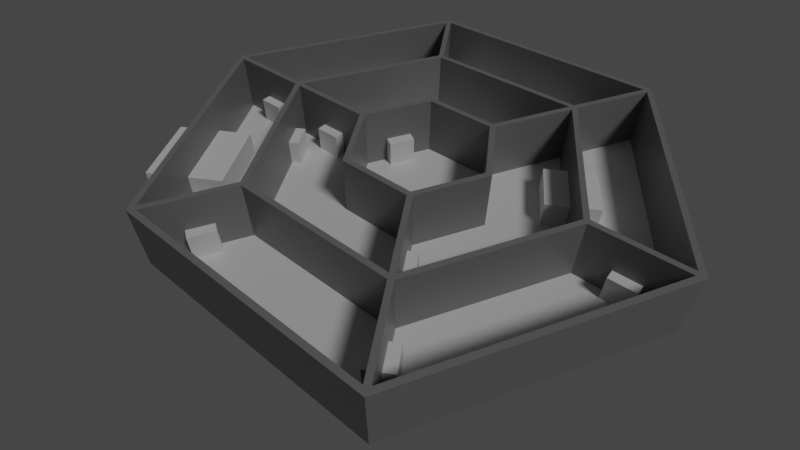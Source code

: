 # Source: DungeonSpiderModifiers.blend  (saved by Blender 2.93.20; exported with 4.5.12 LTS)
import bpy
from mathutils import Matrix  # noqa: F401  (used for matrix-valued properties, if any)

bpy.ops.wm.read_factory_settings(use_empty=True)
scene = bpy.context.scene
scene.name = 'Scene'

# ---- collections
col_collection = bpy.data.collections.new('Collection'); scene.collection.children.link(col_collection)

# ---- materials (node trees are filled in below, after node groups)
mat_material = bpy.data.materials.new('Material')
mat_material.alpha_threshold = 0.0
mat_material.use_transparent_shadow = False
mat_material.line_color = (0.0, 0.0, 0.0, 1.0)
mat_material_001 = bpy.data.materials.new('Material.001')
mat_material_001.use_transparent_shadow = False

# ---- material node trees
mat_material.use_nodes = True; mat_material.node_tree.nodes.clear()
_N = mat_material.node_tree.nodes; _L = mat_material.node_tree.links
n0 = _N.new('ShaderNodeOutputMaterial'); n0.name = 'Material Output'; n0.location = (300, 300)
n1 = _N.new('ShaderNodeBsdfPrincipled'); n1.name = 'Principled BSDF'; n1.location = (10, 300)
n1.distribution = 'GGX'
n1.subsurface_method = 'BURLEY'
n1.inputs[0].default_value = (0.2019, 0.2019, 0.2019, 1.0)
n1.inputs[2].default_value = 0.4
n1.inputs[3].default_value = 1.45
n1.inputs[27].default_value = (0.0, 0.0, 0.0, 1.0)
n1.inputs[28].default_value = 1.0
_L.new(n1.outputs[0], n0.inputs[0])
n0.is_active_output = True
mat_material_001.use_nodes = True; mat_material_001.node_tree.nodes.clear()
_N = mat_material_001.node_tree.nodes; _L = mat_material_001.node_tree.links
n0 = _N.new('ShaderNodeBsdfPrincipled'); n0.name = 'Principled BSDF'; n0.location = (10, 300)
n0.distribution = 'GGX'
n0.subsurface_method = 'BURLEY'
n0.inputs[3].default_value = 1.45
n0.inputs[27].default_value = (0.0, 0.0, 0.0, 1.0)
n0.inputs[28].default_value = 1.0
n1 = _N.new('ShaderNodeOutputMaterial'); n1.name = 'Material Output'; n1.location = (300, 300)
_L.new(n0.outputs[0], n1.inputs[0])
n1.is_active_output = True

# ---- world
world_world = bpy.data.worlds.new('World'); scene.world = world_world
world_world.use_nodes = True; world_world.node_tree.nodes.clear()
_N = world_world.node_tree.nodes; _L = world_world.node_tree.links
n0 = _N.new('ShaderNodeOutputWorld'); n0.name = 'World Output'; n0.location = (300, 300)
n1 = _N.new('ShaderNodeBackground'); n1.name = 'Background'; n1.location = (10, 300)
n1.inputs[0].default_value = (0.05088, 0.05088, 0.05088, 1.0)
_L.new(n1.outputs[0], n0.inputs[0])
n0.is_active_output = True
world_world.color = (0.05088, 0.05088, 0.05088)
world_world.use_sun_shadow = False
world_world.sun_shadow_jitter_overblur = 0.0

# ---- cameras
cam_camera = bpy.data.cameras.new('Camera')
cam_camera.clip_end = 500.0
cam_camera.lens = 25.0
cam_camera.ortho_scale = 7.314

# ---- lights
light_light = bpy.data.lights.new('Light', 'SUN')
light_light.transmission_factor = 0.0
light_light.angle = 0.1993
light_light.energy = 1.0
light_light.shadow_soft_size = 0.1
light_light.shadow_cascade_max_distance = 1000.0

# ---- meshes
me_cylinder_001 = bpy.data.meshes.new('Cylinder.001')
me_cylinder_001.from_pydata([(0.0, 1.0, -1.0), (3.255e-09, 0.2709, 1.0), (0.866, 0.5, -1.0), (0.2346, 0.1354, 1.0), (0.866, -0.5, -1.0), (0.2346, -0.1354, 1.0), (-8.742e-08, -1.0, -1.0), (-1.464e-08, -0.2709, 1.0), (-0.866, -0.5, -1.0), (-0.2346, -0.1354, 1.0), (-0.866, 0.5, -1.0), (-0.2346, 0.1354, 1.0), (0.866, 0.5, 1.0), (0.0, 1.0, 1.0), (0.866, -0.5, 1.0), (-8.742e-08, -1.0, 1.0), (-0.866, -0.5, 1.0), (-0.866, 0.5, 1.0), (0.2562, 0.1479, 1.0), (-1.473e-08, -0.2959, 1.0), (-0.2562, 0.1479, 1.0), (0.5412, 0.3124, 1.0), (-4.87e-08, -0.6249, 1.0), (-0.5412, 0.3124, 1.0), (0.8337, 0.4936, 1.0), (0.8443, 0.4752, 1.0), (-0.01062, 0.9688, 1.0), (0.01062, 0.9688, 1.0), (0.8443, -0.4752, 1.0), (0.8337, -0.4936, 1.0), (0.01062, -0.9688, 1.0), (-0.01062, -0.9688, 1.0), (-0.8337, -0.4936, 1.0), (-0.8443, -0.4752, 1.0), (-0.8443, 0.4752, 1.0), (-0.8337, 0.4936, 1.0), (0.01062, 0.2897, 1.0), (-0.01062, 0.2897, 1.0), (0.2456, -0.1541, 1.0), (0.2562, -0.1357, 1.0), (-0.2562, -0.1357, 1.0), (-0.2456, -0.1541, 1.0), (0.01062, 0.6428, 1.0), (-0.01062, 0.6428, 1.0), (0.562, 0.3122, 1.0), (0.5514, 0.3306, 1.0), (0.5514, -0.3306, 1.0), (0.562, -0.3122, 1.0), (-0.01062, -0.6428, 1.0), (0.01062, -0.6428, 1.0), (-0.562, -0.3122, 1.0), (-0.5514, -0.3306, 1.0), (-0.5514, 0.3306, 1.0), (-0.562, 0.3122, 1.0), (-0.01062, 0.6187, 1.0), (0.01062, 0.6187, 1.0), (0.5412, -0.3002, 1.0), (0.5305, -0.3186, 1.0), (-0.5305, -0.3186, 1.0), (-0.5412, -0.3002, 1.0), (0.866, 0.5, 24.18), (-1.54e-10, 1.0, 24.18), (0.866, -0.5, 24.18), (-8.758e-08, -1.0, 24.18), (-0.866, -0.5, 24.18), (-0.866, 0.5, 24.18), (0.2346, 0.1354, 24.18), (3.101e-09, 0.2709, 24.18), (0.2346, -0.1354, 24.18), (-1.479e-08, -0.2709, 24.18), (-0.2346, -0.1354, 24.18), (-0.2346, 0.1354, 24.18), (0.2562, 0.1479, 24.18), (-1.488e-08, -0.2959, 24.18), (-0.2562, 0.1479, 24.18), (-0.01062, 0.6428, 24.18), (-0.01062, 0.6187, 24.18), (0.5514, -0.3306, 24.18), (0.5305, -0.3186, 24.18), (0.8535, 0.4928, 24.18), (0.8337, 0.4936, 24.18), (0.8443, 0.4752, 24.18), (2.218e-10, 0.9855, 24.18), (-0.01062, 0.9688, 24.18), (0.01062, 0.9688, 24.18), (0.8535, -0.4928, 24.18), (0.8443, -0.4752, 24.18), (0.8337, -0.4936, 24.18), (-8.617e-08, -0.9855, 24.18), (0.01062, -0.9688, 24.18), (-0.01062, -0.9688, 24.18), (-0.8535, -0.4928, 24.18), (-0.8337, -0.4936, 24.18), (-0.8443, -0.4752, 24.18), (-0.8535, 0.4928, 24.18), (-0.8443, 0.4752, 24.18), (-0.8337, 0.4936, 24.18), (0.01062, 0.2897, 24.18), (-0.01062, 0.2897, 24.18), (0.2456, -0.1541, 24.18), (0.2562, -0.1357, 24.18), (-0.2562, -0.1357, 24.18), (-0.2456, -0.1541, 24.18), (0.01062, 0.6428, 24.18), (-0.5514, -0.3306, 24.18), (-0.5305, -0.3186, 24.18), (0.562, 0.3122, 24.18), (0.5514, 0.3306, 24.18), (-0.562, -0.3122, 24.18), (-0.5412, -0.3002, 24.18), (-4.885e-08, -0.6249, 24.18), (-0.01062, -0.6428, 24.18), (0.562, -0.3122, 24.18), (0.5412, -0.3002, 24.18), (0.01062, 0.6187, 24.18), (0.01062, -0.6428, 24.18), (0.5412, 0.3124, 24.18), (-0.5514, 0.3306, 24.18), (-0.562, 0.3122, 24.18), (-0.5412, 0.3124, 24.18)], [], [(0, 13, 12, 2), (2, 12, 14, 4), (4, 14, 15, 6), (6, 15, 16, 8), (3, 1, 11, 9, 7, 5), (8, 16, 17, 10), (10, 17, 13, 0), (0, 2, 4, 6, 8, 10), (44, 47, 28, 25), (45, 42, 103, 107), (48, 51, 32, 31), (50, 53, 34, 33), (36, 18, 21, 55), (46, 49, 30, 29), (41, 19, 73, 102), (52, 43, 26, 35), (58, 41, 102, 105), (57, 22, 110, 78), (40, 59, 109, 101), (19, 38, 99, 73), (18, 39, 56, 21), (38, 19, 22, 57), (19, 41, 58, 22), (40, 20, 23, 59), (20, 37, 54, 23), (15, 14, 62, 63), (56, 39, 100, 113), (21, 56, 113, 116), (38, 57, 78, 99), (39, 18, 72, 100), (42, 27, 84, 103), (23, 54, 76, 119), (14, 12, 60, 62), (26, 43, 75, 83), (37, 20, 74, 98), (34, 53, 118, 95), (55, 21, 116, 114), (52, 35, 96, 117), (18, 36, 97, 72), (32, 51, 104, 92), (33, 34, 95, 93), (12, 13, 61, 60), (50, 33, 93, 108), (53, 50, 108, 118), (30, 49, 115, 89), (48, 31, 90, 111), (31, 32, 92, 90), (42, 45, 24, 27), (28, 47, 112, 86), (51, 48, 111, 104), (11, 1, 67, 71), (46, 29, 87, 77), (9, 11, 71, 70), (24, 45, 107, 80), (29, 30, 89, 87), (7, 9, 70, 69), (44, 25, 81, 106), (49, 46, 77, 115), (5, 7, 69, 68), (36, 55, 114, 97), (3, 5, 68, 66), (54, 37, 98, 76), (82, 84, 80, 79, 60, 61), (79, 81, 86, 85, 62, 60), (85, 87, 89, 88, 63, 62), (88, 90, 92, 91, 64, 63), (91, 93, 95, 94, 65, 64), (94, 96, 83, 82, 61, 65), (110, 111, 115), (67, 97, 98), (80, 81, 79), (83, 84, 82), (86, 87, 85), (89, 90, 88), (92, 93, 91), (95, 96, 94), (105, 109, 108, 104), (78, 77, 112, 113), (107, 116, 106), (119, 117, 118), (76, 114, 103, 75), (76, 98, 97, 114), (106, 81, 80, 107), (77, 87, 86, 112), (111, 90, 89, 115), (108, 93, 92, 104), (117, 96, 95, 118), (83, 75, 103, 84), (99, 78, 113, 100), (101, 109, 105, 102), (100, 68, 99), (70, 101, 102), (70, 102, 73, 69), (69, 73, 99, 68), (68, 100, 72, 66), (66, 72, 97, 67), (71, 67, 98, 74), (71, 74, 101, 70), (109, 119, 118, 108), (104, 111, 110, 105), (78, 110, 115, 77), (113, 112, 106, 116), (103, 114, 116, 107), (75, 117, 119, 76), (16, 15, 63, 64), (22, 58, 105, 110), (27, 24, 80, 84), (20, 40, 101, 74), (59, 23, 119, 109), (25, 28, 86, 81), (17, 16, 64, 65), (47, 44, 106, 112), (13, 17, 65, 61), (43, 52, 117, 75), (1, 3, 66, 67), (35, 26, 83, 96)])
me_cylinder_001.polygons.foreach_set('material_index', [0, 0, 0, 0, 1, 0, 0, 0, 1, 0, 1, 1, 1, 1, 0, 1, 0, 0, 0, 0, 1, 1, 1, 1, 1, 0, 0, 0, 0, 0, 0, 0, 0, 0, 0, 0, 0, 0, 0, 0, 0, 0, 0, 0, 0, 0, 0, 1, 0, 0, 0, 0, 0, 0, 0, 0, 0, 0, 0, 0, 0, 0, 0, 0, 0, 0, 0, 0, 0, 0, 0, 0, 0, 0, 0, 0, 0, 0, 0, 0, 0, 0, 0, 0, 0, 0, 0, 0, 0, 0, 0, 0, 0, 0, 0, 0, 0, 0, 0, 0, 0, 0, 0, 0, 0, 0, 0, 0, 0, 0, 0, 0, 0, 0, 0, 0])
_uv = me_cylinder_001.uv_layers.new(name='UVMap')
_uv.uv.foreach_set('vector', [1.0, 0.5, 1.0, 1.0, 0.8333, 1.0, 0.8333, 0.5, 0.8333, 0.5, 0.8333, 1.0, 0.6667, 1.0, 0.6667, 0.5, 0.6667, 0.5, 0.6667, 1.0, 0.5, 1.0, 0.5, 0.5, 0.5, 0.5, 0.5, 1.0, 0.3333, 1.0, 0.3333, 0.5, 0.3073, 0.2831, 0.25, 0.3162, 0.1927, 0.2831, 0.1927, 0.2169, 0.25, 0.1838, 0.3073, 0.2169, 0.3333, 0.5, 0.3333, 1.0, 0.1667, 1.0, 0.1667, 0.5, 0.1667, 0.5, 0.1667, 1.0, -8.941e-08, 1.0, -8.941e-08, 0.5, 0.75, 0.49, 0.9578, 0.37, 0.9578, 0.13, 0.75, 0.01, 0.5422, 0.13, 0.5422, 0.37, 0.3849, 0.3249, 0.3849, 0.1751, 0.4534, 0.1355, 0.4534, 0.3645, 0.3823, 0.3293, 0.2525, 0.4043, 0.2525, 0.4043, 0.3823, 0.3293, 0.2475, 0.09573, 0.1177, 0.1707, 0.04921, 0.1311, 0.2474, 0.01667, 0.1151, 0.1751, 0.1151, 0.3249, 0.04665, 0.3645, 0.04665, 0.1355, 0.2525, 0.3195, 0.3115, 0.2855, 0.3799, 0.325, 0.2525, 0.3985, 0.3823, 0.1707, 0.2525, 0.09573, 0.2526, 0.01667, 0.4508, 0.1311, 0.1911, 0.213, 0.25, 0.179, 0.25, 0.179, 0.1911, 0.213, 0.1177, 0.3293, 0.2475, 0.4043, 0.2474, 0.4833, 0.04921, 0.3689, 0.1227, 0.1735, 0.1911, 0.213, 0.1911, 0.213, 0.1227, 0.1735, 0.3773, 0.1735, 0.25, 0.1, 0.25, 0.1, 0.3773, 0.1735, 0.1885, 0.2174, 0.1201, 0.178, 0.1201, 0.178, 0.1885, 0.2174, 0.25, 0.179, 0.3089, 0.213, 0.3089, 0.213, 0.25, 0.179, 0.3115, 0.2855, 0.3115, 0.2174, 0.3799, 0.178, 0.3799, 0.325, 0.3089, 0.213, 0.25, 0.179, 0.25, 0.1, 0.3773, 0.1735, 0.25, 0.179, 0.1911, 0.213, 0.1227, 0.1735, 0.25, 0.1, 0.1885, 0.2174, 0.1885, 0.2855, 0.1201, 0.325, 0.1201, 0.178, 0.1885, 0.2855, 0.2475, 0.3195, 0.2475, 0.3985, 0.1201, 0.325, 0.5, 1.0, 0.6667, 1.0, 0.6667, 1.0, 0.5, 1.0, 0.3799, 0.178, 0.3115, 0.2174, 0.3115, 0.2174, 0.3799, 0.178, 0.3799, 0.325, 0.3799, 0.178, 0.3799, 0.178, 0.3799, 0.325, 0.3089, 0.213, 0.3773, 0.1735, 0.3773, 0.1735, 0.3089, 0.213, 0.3115, 0.2174, 0.3115, 0.2855, 0.3115, 0.2855, 0.3115, 0.2174, 0.2525, 0.4043, 0.2526, 0.4833, 0.2526, 0.4833, 0.2525, 0.4043, 0.1201, 0.325, 0.2475, 0.3985, 0.2475, 0.3985, 0.1201, 0.325, 0.6667, 1.0, 0.8333, 1.0, 0.8333, 1.0, 0.6667, 1.0, 0.2474, 0.4833, 0.2475, 0.4043, 0.2475, 0.4043, 0.2474, 0.4833, 0.2475, 0.3195, 0.1885, 0.2855, 0.1885, 0.2855, 0.2475, 0.3195, 0.04665, 0.3645, 0.1151, 0.3249, 0.1151, 0.3249, 0.04665, 0.3645, 0.2525, 0.3985, 0.3799, 0.325, 0.3799, 0.325, 0.2525, 0.3985, 0.1177, 0.3293, 0.04921, 0.3689, 0.04921, 0.3689, 0.1177, 0.3293, 0.3115, 0.2855, 0.2525, 0.3195, 0.2525, 0.3195, 0.3115, 0.2855, 0.04921, 0.1311, 0.1177, 0.1707, 0.1177, 0.1707, 0.04921, 0.1311, 0.04665, 0.1355, 0.04665, 0.3645, 0.04665, 0.3645, 0.04665, 0.1355, 0.8333, 1.0, 1.0, 1.0, 1.0, 1.0, 0.8333, 1.0, 0.1151, 0.1751, 0.04665, 0.1355, 0.04665, 0.1355, 0.1151, 0.1751, 0.1151, 0.3249, 0.1151, 0.1751, 0.1151, 0.1751, 0.1151, 0.3249, 0.2526, 0.01667, 0.2525, 0.09573, 0.2525, 0.09573, 0.2526, 0.01667, 0.2475, 0.09573, 0.2474, 0.01667, 0.2474, 0.01667, 0.2475, 0.09573, 0.2474, 0.01667, 0.04921, 0.1311, 0.04921, 0.1311, 0.2474, 0.01667, 0.2525, 0.4043, 0.3823, 0.3293, 0.4508, 0.3689, 0.2526, 0.4833, 0.4534, 0.1355, 0.3849, 0.1751, 0.3849, 0.1751, 0.4534, 0.1355, 0.1177, 0.1707, 0.2475, 0.09573, 0.2475, 0.09573, 0.1177, 0.1707, 0.1927, 0.2831, 0.25, 0.3162, 0.25, 0.3162, 0.1927, 0.2831, 0.3823, 0.1707, 0.4508, 0.1311, 0.4508, 0.1311, 0.3823, 0.1707, 0.1927, 0.2169, 0.1927, 0.2831, 0.1927, 0.2831, 0.1927, 0.2169, 0.4508, 0.3689, 0.3823, 0.3293, 0.3823, 0.3293, 0.4508, 0.3689, 0.4508, 0.1311, 0.2526, 0.01667, 0.2526, 0.01667, 0.4508, 0.1311, 0.25, 0.1838, 0.1927, 0.2169, 0.1927, 0.2169, 0.25, 0.1838, 0.3849, 0.3249, 0.4534, 0.3645, 0.4534, 0.3645, 0.3849, 0.3249, 0.2525, 0.09573, 0.3823, 0.1707, 0.3823, 0.1707, 0.2525, 0.09573, 0.3073, 0.2169, 0.25, 0.1838, 0.25, 0.1838, 0.3073, 0.2169, 0.2525, 0.3195, 0.2525, 0.3985, 0.2525, 0.3985, 0.2525, 0.3195, 0.3073, 0.2831, 0.3073, 0.2169, 0.3073, 0.2169, 0.3073, 0.2831, 0.2475, 0.3985, 0.2475, 0.3195, 0.2475, 0.3195, 0.2475, 0.3985, 0.25, 0.487, 0.2526, 0.4833, 0.4508, 0.3689, 0.4553, 0.3685, 0.4578, 0.37, 0.25, 0.49, 0.4553, 0.3685, 0.4534, 0.3645, 0.4534, 0.1355, 0.4553, 0.1315, 0.4578, 0.13, 0.4578, 0.37, 0.4553, 0.1315, 0.4508, 0.1311, 0.2526, 0.01667, 0.25, 0.013, 0.25, 0.01, 0.4578, 0.13, 0.25, 0.013, 0.2474, 0.01667, 0.04921, 0.1311, 0.04475, 0.1315, 0.04215, 0.13, 0.25, 0.01, 0.04475, 0.1315, 0.04665, 0.1355, 0.04665, 0.3645, 0.04475, 0.3685, 0.04215, 0.37, 0.04215, 0.13, 0.04475, 0.3685, 0.04921, 0.3689, 0.2474, 0.4833, 0.25, 0.487, 0.25, 0.49, 0.04215, 0.37, 0.0, 0.0, 0.2475, 0.09573, 0.2525, 0.09573, 0.0, 0.0, 0.2525, 0.3195, 0.2475, 0.3195, 0.4508, 0.3689, 0.4533, 0.3644, 0.4553, 0.3685, 0.2474, 0.4833, 0.2526, 0.4833, 0.25, 0.487, 0.4534, 0.1355, 0.4508, 0.1311, 0.4553, 0.1315, 0.2526, 0.01667, 0.2474, 0.01669, 0.25, 0.013, 0.04921, 0.1311, 0.04667, 0.1356, 0.04475, 0.1315, 0.04665, 0.3645, 0.04923, 0.3689, 0.04475, 0.3685, 0.1227, 0.1735, 0.1201, 0.178, 0.1151, 0.1751, 0.1177, 0.1707, 0.3773, 0.1735, 0.3823, 0.1707, 0.3849, 0.1751, 0.3799, 0.178, 0.3823, 0.3293, 0.0, 0.0, 0.3849, 0.3249, 0.0, 0.0, 0.1177, 0.3293, 0.1151, 0.3249, 0.2475, 0.3985, 0.2525, 0.3985, 0.2525, 0.4043, 0.2475, 0.4043, 0.2475, 0.3985, 0.2475, 0.3195, 0.2525, 0.3195, 0.2525, 0.3985, 0.3849, 0.3249, 0.4534, 0.3645, 0.4508, 0.3689, 0.3823, 0.3293, 0.3823, 0.1707, 0.4508, 0.1311, 0.4534, 0.1355, 0.3849, 0.1751, 0.2475, 0.09573, 0.2474, 0.01667, 0.2526, 0.01667, 0.2525, 0.09573, 0.1151, 0.1751, 0.04665, 0.1355, 0.04921, 0.1311, 0.1177, 0.1707, 0.1177, 0.3293, 0.04921, 0.3689, 0.04665, 0.3645, 0.1151, 0.3249, 0.2474, 0.4833, 0.2475, 0.4043, 0.2525, 0.4043, 0.2526, 0.4833, 0.3089, 0.213, 0.3773, 0.1735, 0.3799, 0.178, 0.3115, 0.2174, 0.1885, 0.2174, 0.1201, 0.178, 0.1227, 0.1735, 0.1911, 0.213, 0.3115, 0.2174, 0.0, 0.0, 0.3089, 0.213, 0.0, 0.0, 0.1885, 0.2174, 0.1911, 0.213, 0.0, 0.0, 0.1911, 0.213, 0.25, 0.179, 0.25, 0.1838, 0.25, 0.1838, 0.25, 0.179, 0.3089, 0.213, 0.0, 0.0, 0.0, 0.0, 0.3115, 0.2174, 0.3115, 0.2855, 0.3073, 0.2831, 0.3073, 0.2831, 0.3115, 0.2855, 0.2525, 0.3195, 0.0, 0.0, 0.1927, 0.2831, 0.0, 0.0, 0.2475, 0.3195, 0.1885, 0.2855, 0.1927, 0.2831, 0.1885, 0.2855, 0.1885, 0.2174, 0.0, 0.0, 0.1201, 0.178, 0.1201, 0.325, 0.1151, 0.3249, 0.1151, 0.1751, 0.1177, 0.1707, 0.2475, 0.09573, 0.0, 0.0, 0.1227, 0.1735, 0.3773, 0.1735, 0.25, 0.1, 0.2525, 0.09573, 0.3823, 0.1707, 0.3799, 0.178, 0.3849, 0.1751, 0.3849, 0.3249, 0.3799, 0.325, 0.2525, 0.4043, 0.2525, 0.3985, 0.0, 0.0, 0.3823, 0.3293, 0.2475, 0.4043, 0.1177, 0.3293, 0.0, 0.0, 0.2475, 0.3985, 0.3333, 1.0, 0.5, 1.0, 0.5, 1.0, 0.3333, 1.0, 0.25, 0.1, 0.1227, 0.1735, 0.1227, 0.1735, 0.25, 0.1, 0.2526, 0.4833, 0.4508, 0.3689, 0.4508, 0.3689, 0.2526, 0.4833, 0.1885, 0.2855, 0.1885, 0.2174, 0.1885, 0.2174, 0.1885, 0.2855, 0.1201, 0.178, 0.1201, 0.325, 0.1201, 0.325, 0.1201, 0.178, 0.4534, 0.3645, 0.4534, 0.1355, 0.4534, 0.1355, 0.4534, 0.3645, 0.1667, 1.0, 0.3333, 1.0, 0.3333, 1.0, 0.1667, 1.0, 0.3849, 0.1751, 0.3849, 0.3249, 0.3849, 0.3249, 0.3849, 0.1751, -8.941e-08, 1.0, 0.1667, 1.0, 0.1667, 1.0, -8.941e-08, 1.0, 0.2475, 0.4043, 0.1177, 0.3293, 0.1177, 0.3293, 0.2475, 0.4043, 0.25, 0.3162, 0.3073, 0.2831, 0.3073, 0.2831, 0.25, 0.3162, 0.04921, 0.3689, 0.2474, 0.4833, 0.2474, 0.4833, 0.04921, 0.3689])
me_cylinder_001.materials.append(mat_material)
me_cylinder_001.materials.append(mat_material_001)
me_cylinder_001.use_remesh_fix_poles = True
me_cylinder_001.use_remesh_preserve_attributes = False
me_cylinder_001.update()
me_cube_003 = bpy.data.meshes.new('Cube.003')
me_cube_003.from_pydata([(-1.0, -1.0, -1.0), (-1.0, -1.0, 1.0), (-1.0, 1.0, -1.0), (-1.0, 1.0, 1.0), (1.0, -1.0, -1.0), (1.0, -1.0, 1.0), (1.0, 1.0, -1.0), (1.0, 1.0, 1.0), (3.801, -13.75, -1.0), (3.801, -13.75, 1.0), (2.069, -14.75, -1.0), (2.069, -14.75, 1.0), (2.801, -12.02, -1.0), (2.801, -12.02, 1.0), (1.069, -13.02, -1.0), (1.069, -13.02, 1.0), (7.997, -14.96, -1.0), (7.997, -14.96, 1.0), (6.265, -13.96, -1.0), (6.265, -13.96, 1.0), (8.997, -13.23, -1.0), (8.997, -13.23, 1.0), (7.265, -12.23, -1.0), (7.265, -12.23, 1.0), (-13.04, -10.87, -1.0), (-13.04, -10.87, 1.0), (-13.04, -6.866, -1.0), (-13.04, -6.866, 1.0), (-9.037, -10.87, -1.0), (-9.037, -10.87, 1.0), (-9.037, -6.866, -1.0), (-9.037, -6.866, 1.0), (-13.68, -2.428, -1.0), (-13.68, -2.428, 1.0), (-15.41, -1.428, -1.0), (-15.41, -1.428, 1.0), (-12.68, -0.6959, -1.0), (-12.68, -0.6959, 1.0), (-14.41, 0.3041, -1.0), (-14.41, 0.3041, 1.0), (-1.038, 5.939, -1.0), (-1.038, 5.939, 1.0), (-1.038, 7.939, -1.0), (-1.038, 7.939, 1.0), (0.9621, 5.939, -1.0), (0.9621, 5.939, 1.0), (0.9621, 7.939, -1.0), (0.9621, 7.939, 1.0), (15.3, -1.447, -1.0), (15.3, -1.447, 1.0), (13.57, -2.447, -1.0), (13.57, -2.447, 1.0), (14.3, 0.2851, -1.0), (14.3, 0.2851, 1.0), (12.57, -0.7149, -1.0), (12.57, -0.7149, 1.0), (10.02, -12.99, -1.0), (10.02, -12.99, 1.0), (10.02, -10.99, -1.0), (10.02, -10.99, 1.0), (12.02, -12.99, -1.0), (12.02, -12.99, 1.0), (12.02, -10.99, -1.0), (12.02, -10.99, 1.0), (13.91, -18.38, -1.0), (13.91, -18.38, 1.0), (12.18, -17.38, -1.0), (12.18, -17.38, 1.0), (14.91, -16.65, -1.0), (14.91, -16.65, 1.0), (13.18, -15.65, -1.0), (13.18, -15.65, 1.0), (-0.9948, -25.97, -1.0), (-0.9948, -25.97, 1.0), (-0.9948, -23.97, -1.0), (-0.9948, -23.97, 1.0), (1.005, -25.97, -1.0), (1.005, -25.97, 1.0), (1.005, -23.97, -1.0), (1.005, -23.97, 1.0), (14.21, -11.65, -1.0), (14.21, -11.65, 1.0), (14.21, -5.65, -1.0), (14.21, -5.65, 1.0), (20.21, -11.65, -1.0), (20.21, -11.65, 1.0), (20.21, -5.65, -1.0), (20.21, -5.65, 1.0)], [], [(0, 1, 3, 2), (2, 3, 7, 6), (6, 7, 5, 4), (4, 5, 1, 0), (2, 6, 4, 0), (7, 3, 1, 5), (8, 9, 11, 10), (10, 11, 15, 14), (14, 15, 13, 12), (12, 13, 9, 8), (10, 14, 12, 8), (15, 11, 9, 13), (16, 17, 19, 18), (18, 19, 23, 22), (22, 23, 21, 20), (20, 21, 17, 16), (18, 22, 20, 16), (23, 19, 17, 21), (24, 25, 27, 26), (26, 27, 31, 30), (30, 31, 29, 28), (28, 29, 25, 24), (26, 30, 28, 24), (31, 27, 25, 29), (32, 33, 35, 34), (34, 35, 39, 38), (38, 39, 37, 36), (36, 37, 33, 32), (34, 38, 36, 32), (39, 35, 33, 37), (40, 41, 43, 42), (42, 43, 47, 46), (46, 47, 45, 44), (44, 45, 41, 40), (42, 46, 44, 40), (47, 43, 41, 45), (48, 49, 51, 50), (50, 51, 55, 54), (54, 55, 53, 52), (52, 53, 49, 48), (50, 54, 52, 48), (55, 51, 49, 53), (56, 57, 59, 58), (58, 59, 63, 62), (62, 63, 61, 60), (60, 61, 57, 56), (58, 62, 60, 56), (63, 59, 57, 61), (64, 65, 67, 66), (66, 67, 71, 70), (70, 71, 69, 68), (68, 69, 65, 64), (66, 70, 68, 64), (71, 67, 65, 69), (72, 73, 75, 74), (74, 75, 79, 78), (78, 79, 77, 76), (76, 77, 73, 72), (74, 78, 76, 72), (79, 75, 73, 77), (80, 81, 83, 82), (82, 83, 87, 86), (86, 87, 85, 84), (84, 85, 81, 80), (82, 86, 84, 80), (87, 83, 81, 85)])
_uv = me_cube_003.uv_layers.new(name='UVMap')
_uv.uv.foreach_set('vector', [0.375, 0.0, 0.625, 0.0, 0.625, 0.25, 0.375, 0.25, 0.375, 0.25, 0.625, 0.25, 0.625, 0.5, 0.375, 0.5, 0.375, 0.5, 0.625, 0.5, 0.625, 0.75, 0.375, 0.75, 0.375, 0.75, 0.625, 0.75, 0.625, 1.0, 0.375, 1.0, 0.125, 0.5, 0.375, 0.5, 0.375, 0.75, 0.125, 0.75, 0.625, 0.5, 0.875, 0.5, 0.875, 0.75, 0.625, 0.75, 0.375, 0.0, 0.625, 0.0, 0.625, 0.25, 0.375, 0.25, 0.375, 0.25, 0.625, 0.25, 0.625, 0.5, 0.375, 0.5, 0.375, 0.5, 0.625, 0.5, 0.625, 0.75, 0.375, 0.75, 0.375, 0.75, 0.625, 0.75, 0.625, 1.0, 0.375, 1.0, 0.125, 0.5, 0.375, 0.5, 0.375, 0.75, 0.125, 0.75, 0.625, 0.5, 0.875, 0.5, 0.875, 0.75, 0.625, 0.75, 0.375, 0.0, 0.625, 0.0, 0.625, 0.25, 0.375, 0.25, 0.375, 0.25, 0.625, 0.25, 0.625, 0.5, 0.375, 0.5, 0.375, 0.5, 0.625, 0.5, 0.625, 0.75, 0.375, 0.75, 0.375, 0.75, 0.625, 0.75, 0.625, 1.0, 0.375, 1.0, 0.125, 0.5, 0.375, 0.5, 0.375, 0.75, 0.125, 0.75, 0.625, 0.5, 0.875, 0.5, 0.875, 0.75, 0.625, 0.75, 0.375, 0.0, 0.625, 0.0, 0.625, 0.25, 0.375, 0.25, 0.375, 0.25, 0.625, 0.25, 0.625, 0.5, 0.375, 0.5, 0.375, 0.5, 0.625, 0.5, 0.625, 0.75, 0.375, 0.75, 0.375, 0.75, 0.625, 0.75, 0.625, 1.0, 0.375, 1.0, 0.125, 0.5, 0.375, 0.5, 0.375, 0.75, 0.125, 0.75, 0.625, 0.5, 0.875, 0.5, 0.875, 0.75, 0.625, 0.75, 0.375, 0.0, 0.625, 0.0, 0.625, 0.25, 0.375, 0.25, 0.375, 0.25, 0.625, 0.25, 0.625, 0.5, 0.375, 0.5, 0.375, 0.5, 0.625, 0.5, 0.625, 0.75, 0.375, 0.75, 0.375, 0.75, 0.625, 0.75, 0.625, 1.0, 0.375, 1.0, 0.125, 0.5, 0.375, 0.5, 0.375, 0.75, 0.125, 0.75, 0.625, 0.5, 0.875, 0.5, 0.875, 0.75, 0.625, 0.75, 0.375, 0.0, 0.625, 0.0, 0.625, 0.25, 0.375, 0.25, 0.375, 0.25, 0.625, 0.25, 0.625, 0.5, 0.375, 0.5, 0.375, 0.5, 0.625, 0.5, 0.625, 0.75, 0.375, 0.75, 0.375, 0.75, 0.625, 0.75, 0.625, 1.0, 0.375, 1.0, 0.125, 0.5, 0.375, 0.5, 0.375, 0.75, 0.125, 0.75, 0.625, 0.5, 0.875, 0.5, 0.875, 0.75, 0.625, 0.75, 0.375, 0.0, 0.625, 0.0, 0.625, 0.25, 0.375, 0.25, 0.375, 0.25, 0.625, 0.25, 0.625, 0.5, 0.375, 0.5, 0.375, 0.5, 0.625, 0.5, 0.625, 0.75, 0.375, 0.75, 0.375, 0.75, 0.625, 0.75, 0.625, 1.0, 0.375, 1.0, 0.125, 0.5, 0.375, 0.5, 0.375, 0.75, 0.125, 0.75, 0.625, 0.5, 0.875, 0.5, 0.875, 0.75, 0.625, 0.75, 0.375, 0.0, 0.625, 0.0, 0.625, 0.25, 0.375, 0.25, 0.375, 0.25, 0.625, 0.25, 0.625, 0.5, 0.375, 0.5, 0.375, 0.5, 0.625, 0.5, 0.625, 0.75, 0.375, 0.75, 0.375, 0.75, 0.625, 0.75, 0.625, 1.0, 0.375, 1.0, 0.125, 0.5, 0.375, 0.5, 0.375, 0.75, 0.125, 0.75, 0.625, 0.5, 0.875, 0.5, 0.875, 0.75, 0.625, 0.75, 0.375, 0.0, 0.625, 0.0, 0.625, 0.25, 0.375, 0.25, 0.375, 0.25, 0.625, 0.25, 0.625, 0.5, 0.375, 0.5, 0.375, 0.5, 0.625, 0.5, 0.625, 0.75, 0.375, 0.75, 0.375, 0.75, 0.625, 0.75, 0.625, 1.0, 0.375, 1.0, 0.125, 0.5, 0.375, 0.5, 0.375, 0.75, 0.125, 0.75, 0.625, 0.5, 0.875, 0.5, 0.875, 0.75, 0.625, 0.75, 0.375, 0.0, 0.625, 0.0, 0.625, 0.25, 0.375, 0.25, 0.375, 0.25, 0.625, 0.25, 0.625, 0.5, 0.375, 0.5, 0.375, 0.5, 0.625, 0.5, 0.625, 0.75, 0.375, 0.75, 0.375, 0.75, 0.625, 0.75, 0.625, 1.0, 0.375, 1.0, 0.125, 0.5, 0.375, 0.5, 0.375, 0.75, 0.125, 0.75, 0.625, 0.5, 0.875, 0.5, 0.875, 0.75, 0.625, 0.75, 0.375, 0.0, 0.625, 0.0, 0.625, 0.25, 0.375, 0.25, 0.375, 0.25, 0.625, 0.25, 0.625, 0.5, 0.375, 0.5, 0.375, 0.5, 0.625, 0.5, 0.625, 0.75, 0.375, 0.75, 0.375, 0.75, 0.625, 0.75, 0.625, 1.0, 0.375, 1.0, 0.125, 0.5, 0.375, 0.5, 0.375, 0.75, 0.125, 0.75, 0.625, 0.5, 0.875, 0.5, 0.875, 0.75, 0.625, 0.75])
me_cube_003.use_remesh_fix_poles = True
me_cube_003.use_remesh_preserve_attributes = False
me_cube_003.update()

# ---- objects
ob_light = bpy.data.objects.new('Light', light_light)
ob_camera = bpy.data.objects.new('Camera', cam_camera)
ob_cylinder = bpy.data.objects.new('Cylinder', me_cylinder_001)
ob_cube_002 = bpy.data.objects.new('Cube.002', me_cube_003)

# ---- transforms, parenting, visibility, modifiers, constraints
ob_light.location = (4.076, 1.005, 5.904)
ob_light.rotation_euler = (0.6503, 0.05522, 1.866)
ob_light.lock_rotations_4d = False
ob_light.empty_display_type = 'ARROWS'
ob_light.color = (0.0, 0.0, 0.0, 0.0)
ob_light.lineart.crease_threshold = 0.0
ob_camera.location = (148.5, -64.75, 142.8)
ob_camera.rotation_euler = (0.79, -1.184e-05, 1.208)
ob_camera.lock_rotations_4d = False
ob_camera.empty_display_type = 'ARROWS'
ob_camera.color = (0.0, 0.0, 0.0, 0.0)
ob_camera.display_type = 'WIRE'
ob_camera.lineart.crease_threshold = 0.0
ob_cylinder.location = (0.0, 0.0, 0.0)
ob_cylinder.scale = (100.0, 100.0, 1.0)
_m = ob_cylinder.modifiers.new('Boolean', 'BOOLEAN')
_m.object = ob_cube_002
ob_cube_002.location = (39.62, -22.92, 6.0)
ob_cube_002.rotation_euler = (0.0, -0.0, -2.094)
ob_cube_002.scale = (5.0, 5.0, 5.0)

# ---- collection membership
col_collection.objects.link(ob_light)
col_collection.objects.link(ob_camera)
col_collection.objects.link(ob_cylinder)
col_collection.objects.link(ob_cube_002)

# ---- scene / render settings (as saved in the file)
scene.camera = ob_camera
scene.frame_start = 1; scene.frame_end = 250; scene.frame_set(1)
scene.render.engine = 'BLENDER_EEVEE_NEXT'
scene.cycles.use_denoising = False
scene.cycles.samples = 128
scene.cycles.sampling_pattern = 'TABULATED_SOBOL'
scene.cycles.use_adaptive_sampling = False
scene.cycles.use_light_tree = False
scene.view_settings.view_transform = 'Filmic'
bpy.context.view_layer.update()
